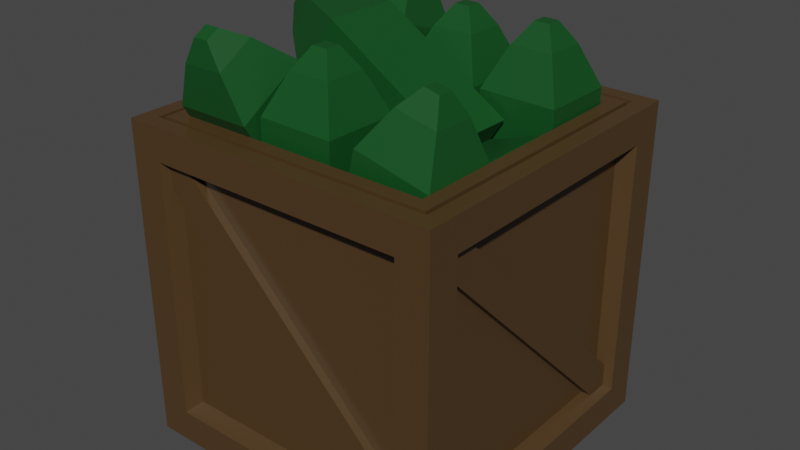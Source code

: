# Source: crate_shells.blend  (saved by Blender 2.81.16; exported with 4.5.12 LTS)
import bpy
from mathutils import Matrix  # noqa: F401  (used for matrix-valued properties, if any)

bpy.ops.wm.read_factory_settings(use_empty=True)
scene = bpy.context.scene
scene.name = 'Scene'

# ---- collections
col_collection = bpy.data.collections.new('Collection'); scene.collection.children.link(col_collection)

# ---- materials (node trees are filled in below, after node groups)
mat_material = bpy.data.materials.new('Material')
mat_material.alpha_threshold = 0.0
mat_material.use_transparent_shadow = False
mat_material.line_color = (0.0, 0.0, 0.0, 1.0)
mat_material_001 = bpy.data.materials.new('Material.001')
mat_material_001.use_transparent_shadow = False

# ---- material node trees
mat_material.use_nodes = True; mat_material.node_tree.nodes.clear()
_N = mat_material.node_tree.nodes; _L = mat_material.node_tree.links
n0 = _N.new('ShaderNodeOutputMaterial'); n0.name = 'Material Output'; n0.location = (300, 300)
n1 = _N.new('ShaderNodeBsdfPrincipled'); n1.name = 'Principled BSDF'; n1.location = (10, 300)
n1.distribution = 'GGX'
n1.subsurface_method = 'BURLEY'
n1.inputs[0].default_value = (0.07574, 0.04206, 0.01586, 1.0)
n1.inputs[2].default_value = 0.4
n1.inputs[3].default_value = 1.45
n1.inputs[27].default_value = (0.0, 0.0, 0.0, 1.0)
n1.inputs[28].default_value = 1.0
_L.new(n1.outputs[0], n0.inputs[0])
n0.is_active_output = True
mat_material_001.use_nodes = True; mat_material_001.node_tree.nodes.clear()
_N = mat_material_001.node_tree.nodes; _L = mat_material_001.node_tree.links
n0 = _N.new('ShaderNodeOutputMaterial'); n0.name = 'Material Output'; n0.location = (300, 300)
n1 = _N.new('ShaderNodeBsdfPrincipled'); n1.name = 'Principled BSDF'; n1.location = (10, 300)
n1.distribution = 'GGX'
n1.subsurface_method = 'BURLEY'
n1.inputs[0].default_value = (0.004896, 0.07324, 0.01383, 1.0)
n1.inputs[3].default_value = 1.45
n1.inputs[27].default_value = (0.0, 0.0, 0.0, 1.0)
n1.inputs[28].default_value = 1.0
_L.new(n1.outputs[0], n0.inputs[0])
n0.is_active_output = True

# ---- world
world_world = bpy.data.worlds.new('World'); scene.world = world_world
world_world.use_nodes = True; world_world.node_tree.nodes.clear()
_N = world_world.node_tree.nodes; _L = world_world.node_tree.links
n0 = _N.new('ShaderNodeOutputWorld'); n0.name = 'World Output'; n0.location = (300, 300)
n1 = _N.new('ShaderNodeBackground'); n1.name = 'Background'; n1.location = (10, 300)
n1.inputs[0].default_value = (0.05088, 0.05088, 0.05088, 1.0)
_L.new(n1.outputs[0], n0.inputs[0])
n0.is_active_output = True
world_world.color = (0.05088, 0.05088, 0.05088)
world_world.use_sun_shadow = False
world_world.sun_shadow_jitter_overblur = 0.0

# ---- meshes
me_cube = bpy.data.meshes.new('Cube')
me_cube.from_pydata([(1.0, 1.0, 1.0), (1.0, 1.0, -1.0), (1.0, -1.0, 1.0), (1.0, -1.0, -1.0), (-1.0, 1.0, 1.0), (-1.0, 1.0, -1.0), (-1.0, -1.0, 1.0), (-1.0, -1.0, -1.0), (1.0, 0.8, 0.8), (1.0, 0.8, -0.8), (1.0, -0.8, 0.8), (1.0, -0.8, -0.8), (0.8, 1.0, -0.8), (-0.8, 1.0, -0.8), (0.8, 1.0, 0.8), (-0.8, 1.0, 0.8), (-1.0, 0.8, -0.8), (-1.0, -0.8, -0.8), (-1.0, -0.8, 0.8), (-1.0, 0.8, 0.8), (-0.8, -1.0, -0.8), (-0.8, -1.0, 0.8), (0.8, -1.0, 0.8), (0.8, -1.0, -0.8), (0.76, 0.9, -0.76), (-0.76, 0.9, -0.76), (0.76, 0.9, 0.76), (-0.76, 0.9, 0.76), (0.9, 0.76, 0.76), (0.9, 0.76, -0.76), (0.9, -0.76, 0.76), (0.9, -0.76, -0.76), (-0.76, -0.9, -0.76), (-0.76, -0.9, 0.76), (0.76, -0.9, 0.76), (0.76, -0.9, -0.76), (-0.9, 0.76, -0.76), (-0.9, -0.76, -0.76), (-0.9, -0.76, 0.76), (-0.9, 0.76, 0.76), (0.9, -0.9, 1.0), (-0.9, -0.9, 1.0), (0.9, 0.9, 1.0), (-0.9, 0.9, 1.0), (0.873, -0.873, 1.0), (-0.873, -0.873, 1.0), (0.873, 0.873, 1.0), (-0.873, 0.873, 1.0), (0.7857, -0.7857, 1.0), (-0.7857, -0.7857, 1.0), (0.7857, 0.7857, 1.0), (-0.7857, 0.7857, 1.0), (0.7778, -0.7778, -0.3232), (-0.7778, -0.7778, -0.3232), (0.7778, 0.7778, -0.3232), (-0.7778, 0.7778, -0.3232), (0.9, -0.9, 0.9236), (-0.9, -0.9, 0.9236), (0.9, 0.9, 0.9236), (-0.9, 0.9, 0.9236), (0.873, -0.873, 0.9236), (-0.873, -0.873, 0.9236), (0.873, 0.873, 0.9236), (-0.873, 0.873, 0.9236), (-0.7798, -0.3394, 0.2793), (-0.7798, -0.8316, 1.072), (-0.7798, 0.05806, 0.526), (-0.7798, -0.4342, 1.319), (-0.3119, -0.3394, 0.2793), (-0.3119, -0.8316, 1.072), (-0.3119, 0.05806, 0.526), (-0.3119, -0.4342, 1.319), (-0.673, -0.87, 1.336), (-0.673, -0.654, 1.471), (-0.4187, -0.654, 1.471), (-0.4187, -0.87, 1.336), (-0.5923, -0.8673, 1.485), (-0.5923, -0.7883, 1.534), (-0.4994, -0.7883, 1.534), (-0.4994, -0.8673, 1.485), (-0.7668, 0.09514, 0.4312), (-0.7668, 0.3922, 1.316), (-0.7668, 0.5386, 0.2823), (-0.7668, 0.8357, 1.167), (-0.2989, 0.09514, 0.4312), (-0.2989, 0.3922, 1.316), (-0.2989, 0.5386, 0.2823), (-0.2989, 0.8357, 1.167), (-0.66, 0.5714, 1.514), (-0.66, 0.8124, 1.433), (-0.4057, 0.8124, 1.433), (-0.4057, 0.5714, 1.514), (-0.5793, 0.6876, 1.607), (-0.5793, 0.7757, 1.577), (-0.4864, 0.7757, 1.577), (-0.4864, 0.6876, 1.607), (0.2445, -0.2083, 0.5893), (-0.5463, -0.1989, 1.085), (0.2486, 0.2595, 0.5868), (-0.5423, 0.2689, 1.082), (0.4929, -0.2083, 0.9858), (-0.298, -0.1989, 1.481), (0.4969, 0.2595, 0.9833), (-0.2939, 0.2689, 1.479), (-0.6961, -0.08963, 1.305), (-0.6939, 0.1646, 1.303), (-0.559, 0.1646, 1.519), (-0.5611, -0.08963, 1.52), (-0.7583, -0.00769, 1.439), (-0.7575, 0.0852, 1.438), (-0.7082, 0.0852, 1.517), (-0.709, -0.00769, 1.517), (0.2915, 0.287, 0.1698), (0.3062, 0.2965, 1.103), (0.2914, 0.7548, 0.1651), (0.3061, 0.7643, 1.098), (0.7593, 0.287, 0.1624), (0.774, 0.2965, 1.095), (0.7592, 0.7548, 0.1577), (0.7739, 0.7643, 1.091), (0.4168, 0.4057, 1.345), (0.4168, 0.66, 1.342), (0.671, 0.66, 1.338), (0.6711, 0.4057, 1.341), (0.4995, 0.4877, 1.468), (0.4995, 0.5806, 1.467), (0.5923, 0.5806, 1.465), (0.5924, 0.4877, 1.466), (-0.2218, 0.287, 0.1698), (-0.2071, 0.2965, 1.103), (-0.2219, 0.7548, 0.1651), (-0.2071, 0.7643, 1.098), (0.246, 0.287, 0.1624), (0.2607, 0.2965, 1.095), (0.2459, 0.7548, 0.1577), (0.2606, 0.7643, 1.091), (-0.09643, 0.4057, 1.345), (-0.09647, 0.66, 1.342), (0.1578, 0.66, 1.338), (0.1578, 0.4057, 1.341), (-0.0138, 0.4877, 1.468), (-0.01382, 0.5806, 1.467), (0.07907, 0.5806, 1.465), (0.07908, 0.4877, 1.466), (-0.308, -0.744, 0.1698), (-0.2933, -0.7346, 1.103), (-0.3081, -0.2762, 0.1651), (-0.2934, -0.2667, 1.098), (0.1598, -0.744, 0.1624), (0.1745, -0.7346, 1.095), (0.1597, -0.2762, 0.1577), (0.1744, -0.2667, 1.091), (-0.1827, -0.6253, 1.345), (-0.1827, -0.3711, 1.342), (0.07152, -0.3711, 1.338), (0.07156, -0.6253, 1.341), (-0.1, -0.5434, 1.468), (-0.1001, -0.4505, 1.467), (-0.007168, -0.4505, 1.465), (-0.007153, -0.5434, 1.466), (0.1185, -0.744, 0.1909), (0.3283, -0.7346, 1.1), (0.1174, -0.2762, 0.1863), (0.3272, -0.2667, 1.096), (0.5743, -0.744, 0.0857), (0.7841, -0.7346, 0.995), (0.5733, -0.2762, 0.08109), (0.7831, -0.2667, 0.9904), (0.4871, -0.6253, 1.314), (0.4865, -0.3711, 1.311), (0.7343, -0.3711, 1.254), (0.7348, -0.6253, 1.256), (0.5936, -0.5434, 1.416), (0.5934, -0.4505, 1.415), (0.6839, -0.4505, 1.394), (0.6841, -0.5434, 1.395), (0.8781, -0.2227, 0.5193), (-0.005015, -0.2132, 0.2177), (0.8826, 0.2451, 0.5209), (-0.0005295, 0.2546, 0.2192), (0.7269, -0.2227, 0.962), (-0.1562, -0.2132, 0.6604), (0.7313, 0.2451, 0.9636), (-0.1517, 0.2546, 0.6619), (-0.2701, -0.104, 0.24), (-0.2677, 0.1503, 0.2408), (-0.3499, 0.1503, 0.4814), (-0.3523, -0.104, 0.4806), (-0.4135, -0.02201, 0.2763), (-0.4126, 0.07088, 0.2766), (-0.4426, 0.07088, 0.3645), (-0.4435, -0.02201, 0.3642), (-0.9474, -0.8839, -0.7425), (-0.9474, 0.7425, 0.8839), (-0.9474, -0.7425, -0.8839), (-0.9474, 0.8839, 0.7425), (-0.8474, -0.8839, -0.7425), (-0.8474, 0.7425, 0.8839), (-0.8474, -0.7425, -0.8839), (-0.8474, 0.8839, 0.7425), (0.8839, -0.9474, -0.7425), (-0.7425, -0.9474, 0.8839), (0.7425, -0.9474, -0.8839), (-0.8839, -0.9474, 0.7425), (0.8839, -0.8474, -0.7425), (-0.7425, -0.8474, 0.8839), (0.7425, -0.8474, -0.8839), (-0.8839, -0.8474, 0.7425), (-0.8839, 0.9474, -0.7425), (0.7425, 0.9474, 0.8839), (-0.7425, 0.9474, -0.8839), (0.8839, 0.9474, 0.7425), (-0.8839, 0.8474, -0.7425), (0.7425, 0.8474, 0.8839), (-0.7425, 0.8474, -0.8839), (0.8839, 0.8474, 0.7425), (0.9474, 0.8839, -0.7425), (0.9474, -0.7425, 0.8839), (0.9474, 0.7425, -0.8839), (0.9474, -0.8839, 0.7425), (0.8474, 0.8839, -0.7425), (0.8474, -0.7425, 0.8839), (0.8474, 0.7425, -0.8839), (0.8474, -0.8839, 0.7425)], [], [(6, 2, 40, 41), (6, 7, 20, 21), (4, 5, 16, 19), (5, 1, 3, 7), (0, 2, 10, 8), (5, 4, 15, 13), (8, 10, 30, 28), (2, 3, 11, 10), (1, 0, 8, 9), (3, 1, 9, 11), (15, 14, 26, 27), (1, 5, 13, 12), (4, 0, 14, 15), (0, 1, 12, 14), (17, 18, 38, 37), (7, 6, 18, 17), (5, 7, 17, 16), (6, 4, 19, 18), (22, 21, 33, 34), (7, 3, 23, 20), (2, 6, 21, 22), (3, 2, 22, 23), (25, 27, 26, 24), (14, 12, 24, 26), (13, 15, 27, 25), (12, 13, 25, 24), (29, 28, 30, 31), (9, 8, 28, 29), (11, 9, 29, 31), (10, 11, 31, 30), (35, 34, 33, 32), (21, 20, 32, 33), (20, 23, 35, 32), (23, 22, 34, 35), (37, 38, 39, 36), (19, 16, 36, 39), (16, 17, 37, 36), (18, 19, 39, 38), (45, 47, 63, 61), (4, 6, 41, 43), (2, 0, 42, 40), (0, 4, 43, 42), (44, 46, 50, 48), (40, 42, 58, 56), (42, 43, 59, 58), (46, 44, 60, 62), (51, 49, 53, 55), (47, 45, 49, 51), (45, 44, 48, 49), (46, 47, 51, 50), (54, 55, 53, 52), (49, 48, 52, 53), (50, 51, 55, 54), (48, 50, 54, 52), (58, 59, 63, 62), (56, 58, 62, 60), (59, 57, 61, 63), (57, 56, 60, 61), (44, 45, 61, 60), (43, 41, 57, 59), (47, 46, 62, 63), (41, 40, 56, 57), (64, 65, 67, 66), (66, 67, 71, 70), (70, 71, 69, 68), (68, 69, 65, 64), (66, 70, 68, 64), (69, 71, 74, 75), (72, 75, 79, 76), (67, 65, 72, 73), (65, 69, 75, 72), (71, 67, 73, 74), (78, 77, 76, 79), (74, 73, 77, 78), (75, 74, 78, 79), (73, 72, 76, 77), (80, 81, 83, 82), (82, 83, 87, 86), (86, 87, 85, 84), (84, 85, 81, 80), (82, 86, 84, 80), (85, 87, 90, 91), (88, 91, 95, 92), (83, 81, 88, 89), (81, 85, 91, 88), (87, 83, 89, 90), (94, 93, 92, 95), (90, 89, 93, 94), (91, 90, 94, 95), (89, 88, 92, 93), (96, 97, 99, 98), (98, 99, 103, 102), (102, 103, 101, 100), (100, 101, 97, 96), (98, 102, 100, 96), (101, 103, 106, 107), (104, 107, 111, 108), (99, 97, 104, 105), (97, 101, 107, 104), (103, 99, 105, 106), (110, 109, 108, 111), (106, 105, 109, 110), (107, 106, 110, 111), (105, 104, 108, 109), (112, 113, 115, 114), (114, 115, 119, 118), (118, 119, 117, 116), (116, 117, 113, 112), (114, 118, 116, 112), (117, 119, 122, 123), (120, 123, 127, 124), (115, 113, 120, 121), (113, 117, 123, 120), (119, 115, 121, 122), (126, 125, 124, 127), (122, 121, 125, 126), (123, 122, 126, 127), (121, 120, 124, 125), (128, 129, 131, 130), (130, 131, 135, 134), (134, 135, 133, 132), (132, 133, 129, 128), (130, 134, 132, 128), (133, 135, 138, 139), (136, 139, 143, 140), (131, 129, 136, 137), (129, 133, 139, 136), (135, 131, 137, 138), (142, 141, 140, 143), (138, 137, 141, 142), (139, 138, 142, 143), (137, 136, 140, 141), (144, 145, 147, 146), (146, 147, 151, 150), (150, 151, 149, 148), (148, 149, 145, 144), (146, 150, 148, 144), (149, 151, 154, 155), (152, 155, 159, 156), (147, 145, 152, 153), (145, 149, 155, 152), (151, 147, 153, 154), (158, 157, 156, 159), (154, 153, 157, 158), (155, 154, 158, 159), (153, 152, 156, 157), (160, 161, 163, 162), (162, 163, 167, 166), (166, 167, 165, 164), (164, 165, 161, 160), (162, 166, 164, 160), (165, 167, 170, 171), (168, 171, 175, 172), (163, 161, 168, 169), (161, 165, 171, 168), (167, 163, 169, 170), (174, 173, 172, 175), (170, 169, 173, 174), (171, 170, 174, 175), (169, 168, 172, 173), (176, 177, 179, 178), (178, 179, 183, 182), (182, 183, 181, 180), (180, 181, 177, 176), (178, 182, 180, 176), (181, 183, 186, 187), (184, 187, 191, 188), (179, 177, 184, 185), (177, 181, 187, 184), (183, 179, 185, 186), (190, 189, 188, 191), (186, 185, 189, 190), (187, 186, 190, 191), (185, 184, 188, 189), (192, 193, 195, 194), (194, 195, 199, 198), (196, 197, 193, 192), (200, 201, 203, 202), (202, 203, 207, 206), (204, 205, 201, 200), (208, 209, 211, 210), (210, 211, 215, 214), (212, 213, 209, 208), (216, 217, 219, 218), (218, 219, 223, 222), (220, 221, 217, 216)])
me_cube.polygons.foreach_set('material_index', [0, 0, 0, 0, 0, 0, 0, 0, 0, 0, 0, 0, 0, 0, 0, 0, 0, 0, 0, 0, 0, 0, 0, 0, 0, 0, 0, 0, 0, 0, 0, 0, 0, 0, 0, 0, 0, 0, 0, 0, 0, 0, 0, 0, 0, 0, 0, 0, 0, 0, 0, 0, 0, 0, 0, 0, 0, 0, 0, 0, 0, 0, 1, 1, 1, 1, 1, 1, 1, 1, 1, 1, 1, 1, 1, 1, 1, 1, 1, 1, 1, 1, 1, 1, 1, 1, 1, 1, 1, 1, 1, 1, 1, 1, 1, 1, 1, 1, 1, 1, 1, 1, 1, 1, 1, 1, 1, 1, 1, 1, 1, 1, 1, 1, 1, 1, 1, 1, 1, 1, 1, 1, 1, 1, 1, 1, 1, 1, 1, 1, 1, 1, 1, 1, 1, 1, 1, 1, 1, 1, 1, 1, 1, 1, 1, 1, 1, 1, 1, 1, 1, 1, 1, 1, 1, 1, 1, 1, 1, 1, 1, 1, 1, 1, 1, 1, 0, 1, 0, 0, 1, 0, 1, 1, 0, 0, 0, 0, 0, 0, 0, 0, 0, 0, 0, 0])
_uv = me_cube.uv_layers.new(name='UVMap')
_uv.uv.foreach_set('vector', [0.875, 0.75, 0.625, 0.75, 0.625, 0.75, 0.875, 0.75, 0.625, 1.0, 0.375, 1.0, 0.375, 1.0, 0.625, 1.0, 0.625, 0.25, 0.375, 0.25, 0.375, 0.25, 0.625, 0.25, 0.125, 0.5, 0.375, 0.5, 0.375, 0.75, 0.125, 0.75, 0.625, 0.5, 0.625, 0.75, 0.625, 0.75, 0.625, 0.5, 0.375, 0.25, 0.625, 0.25, 0.625, 0.25, 0.375, 0.25, 0.625, 0.5, 0.625, 0.75, 0.625, 0.75, 0.625, 0.5, 0.625, 0.75, 0.375, 0.75, 0.375, 0.75, 0.625, 0.75, 0.375, 0.5, 0.625, 0.5, 0.625, 0.5, 0.375, 0.5, 0.375, 0.75, 0.375, 0.5, 0.375, 0.5, 0.375, 0.75, 0.875, 0.5, 0.625, 0.5, 0.625, 0.5, 0.875, 0.5, 0.375, 0.5, 0.125, 0.5, 0.125, 0.5, 0.375, 0.5, 0.875, 0.5, 0.625, 0.5, 0.625, 0.5, 0.875, 0.5, 0.625, 0.5, 0.375, 0.5, 0.375, 0.5, 0.625, 0.5, 0.375, 1.0, 0.625, 1.0, 0.625, 1.0, 0.375, 1.0, 0.375, 1.0, 0.625, 1.0, 0.625, 1.0, 0.375, 1.0, 0.125, 0.5, 0.125, 0.75, 0.125, 0.75, 0.125, 0.5, 0.875, 0.75, 0.875, 0.5, 0.875, 0.5, 0.875, 0.75, 0.625, 0.75, 0.875, 0.75, 0.875, 0.75, 0.625, 0.75, 0.125, 0.75, 0.375, 0.75, 0.375, 0.75, 0.125, 0.75, 0.625, 0.75, 0.875, 0.75, 0.875, 0.75, 0.625, 0.75, 0.375, 0.75, 0.625, 0.75, 0.625, 0.75, 0.375, 0.75, 0.375, 0.25, 0.625, 0.25, 0.625, 0.5, 0.375, 0.5, 0.625, 0.5, 0.375, 0.5, 0.375, 0.5, 0.625, 0.5, 0.375, 0.25, 0.625, 0.25, 0.625, 0.25, 0.375, 0.25, 0.375, 0.5, 0.125, 0.5, 0.125, 0.5, 0.375, 0.5, 0.375, 0.5, 0.625, 0.5, 0.625, 0.75, 0.375, 0.75, 0.375, 0.5, 0.625, 0.5, 0.625, 0.5, 0.375, 0.5, 0.375, 0.75, 0.375, 0.5, 0.375, 0.5, 0.375, 0.75, 0.625, 0.75, 0.375, 0.75, 0.375, 0.75, 0.625, 0.75, 0.375, 0.75, 0.625, 0.75, 0.625, 1.0, 0.375, 1.0, 0.625, 1.0, 0.375, 1.0, 0.375, 1.0, 0.625, 1.0, 0.125, 0.75, 0.375, 0.75, 0.375, 0.75, 0.125, 0.75, 0.375, 0.75, 0.625, 0.75, 0.625, 0.75, 0.375, 0.75, 0.375, 0.0, 0.625, 0.0, 0.625, 0.25, 0.375, 0.25, 0.625, 0.25, 0.375, 0.25, 0.375, 0.25, 0.625, 0.25, 0.125, 0.5, 0.125, 0.75, 0.125, 0.75, 0.125, 0.5, 0.875, 0.75, 0.875, 0.5, 0.875, 0.5, 0.875, 0.75, 0.875, 0.75, 0.875, 0.5, 0.875, 0.5, 0.875, 0.75, 0.875, 0.5, 0.875, 0.75, 0.875, 0.75, 0.875, 0.5, 0.625, 0.75, 0.625, 0.5, 0.625, 0.5, 0.625, 0.75, 0.625, 0.5, 0.875, 0.5, 0.875, 0.5, 0.625, 0.5, 0.625, 0.75, 0.625, 0.5, 0.625, 0.5, 0.625, 0.75, 0.625, 0.75, 0.625, 0.5, 0.625, 0.5, 0.625, 0.75, 0.625, 0.5, 0.875, 0.5, 0.875, 0.5, 0.625, 0.5, 0.625, 0.5, 0.625, 0.75, 0.625, 0.75, 0.625, 0.5, 0.875, 0.5, 0.875, 0.75, 0.875, 0.75, 0.875, 0.5, 0.875, 0.5, 0.875, 0.75, 0.875, 0.75, 0.875, 0.5, 0.875, 0.75, 0.625, 0.75, 0.625, 0.75, 0.875, 0.75, 0.625, 0.5, 0.875, 0.5, 0.875, 0.5, 0.625, 0.5, 0.625, 0.5, 0.875, 0.5, 0.875, 0.75, 0.625, 0.75, 0.875, 0.75, 0.625, 0.75, 0.625, 0.75, 0.875, 0.75, 0.625, 0.5, 0.875, 0.5, 0.875, 0.5, 0.625, 0.5, 0.625, 0.75, 0.625, 0.5, 0.625, 0.5, 0.625, 0.75, 0.625, 0.5, 0.875, 0.5, 0.875, 0.5, 0.625, 0.5, 0.625, 0.75, 0.625, 0.5, 0.625, 0.5, 0.625, 0.75, 0.875, 0.5, 0.875, 0.75, 0.875, 0.75, 0.875, 0.5, 0.875, 0.75, 0.625, 0.75, 0.625, 0.75, 0.875, 0.75, 0.625, 0.75, 0.875, 0.75, 0.875, 0.75, 0.625, 0.75, 0.875, 0.5, 0.875, 0.75, 0.875, 0.75, 0.875, 0.5, 0.875, 0.5, 0.625, 0.5, 0.625, 0.5, 0.875, 0.5, 0.875, 0.75, 0.625, 0.75, 0.625, 0.75, 0.875, 0.75, 0.375, 0.0, 0.625, 0.0, 0.625, 0.25, 0.375, 0.25, 0.375, 0.25, 0.625, 0.25, 0.625, 0.5, 0.375, 0.5, 0.375, 0.5, 0.625, 0.5, 0.625, 0.75, 0.375, 0.75, 0.375, 0.75, 0.625, 0.75, 0.625, 1.0, 0.375, 1.0, 0.125, 0.5, 0.375, 0.5, 0.375, 0.75, 0.125, 0.75, 0.625, 0.75, 0.625, 0.5, 0.625, 0.5, 0.625, 0.75, 0.625, 1.0, 0.625, 0.75, 0.625, 0.75, 0.625, 1.0, 0.625, 0.25, 0.625, 0.0, 0.625, 0.0, 0.625, 0.25, 0.625, 1.0, 0.625, 0.75, 0.625, 0.75, 0.625, 1.0, 0.625, 0.5, 0.625, 0.25, 0.625, 0.25, 0.625, 0.5, 0.625, 0.5, 0.875, 0.5, 0.875, 0.75, 0.625, 0.75, 0.625, 0.5, 0.625, 0.25, 0.625, 0.25, 0.625, 0.5, 0.625, 0.75, 0.625, 0.5, 0.625, 0.5, 0.625, 0.75, 0.625, 0.25, 0.625, 0.0, 0.625, 0.0, 0.625, 0.25, 0.375, 0.0, 0.625, 0.0, 0.625, 0.25, 0.375, 0.25, 0.375, 0.25, 0.625, 0.25, 0.625, 0.5, 0.375, 0.5, 0.375, 0.5, 0.625, 0.5, 0.625, 0.75, 0.375, 0.75, 0.375, 0.75, 0.625, 0.75, 0.625, 1.0, 0.375, 1.0, 0.125, 0.5, 0.375, 0.5, 0.375, 0.75, 0.125, 0.75, 0.625, 0.75, 0.625, 0.5, 0.625, 0.5, 0.625, 0.75, 0.625, 1.0, 0.625, 0.75, 0.625, 0.75, 0.625, 1.0, 0.625, 0.25, 0.625, 0.0, 0.625, 0.0, 0.625, 0.25, 0.625, 1.0, 0.625, 0.75, 0.625, 0.75, 0.625, 1.0, 0.625, 0.5, 0.625, 0.25, 0.625, 0.25, 0.625, 0.5, 0.625, 0.5, 0.875, 0.5, 0.875, 0.75, 0.625, 0.75, 0.625, 0.5, 0.625, 0.25, 0.625, 0.25, 0.625, 0.5, 0.625, 0.75, 0.625, 0.5, 0.625, 0.5, 0.625, 0.75, 0.625, 0.25, 0.625, 0.0, 0.625, 0.0, 0.625, 0.25, 0.375, 0.0, 0.625, 0.0, 0.625, 0.25, 0.375, 0.25, 0.375, 0.25, 0.625, 0.25, 0.625, 0.5, 0.375, 0.5, 0.375, 0.5, 0.625, 0.5, 0.625, 0.75, 0.375, 0.75, 0.375, 0.75, 0.625, 0.75, 0.625, 1.0, 0.375, 1.0, 0.125, 0.5, 0.375, 0.5, 0.375, 0.75, 0.125, 0.75, 0.625, 0.75, 0.625, 0.5, 0.625, 0.5, 0.625, 0.75, 0.625, 1.0, 0.625, 0.75, 0.625, 0.75, 0.625, 1.0, 0.625, 0.25, 0.625, 0.0, 0.625, 0.0, 0.625, 0.25, 0.625, 1.0, 0.625, 0.75, 0.625, 0.75, 0.625, 1.0, 0.625, 0.5, 0.625, 0.25, 0.625, 0.25, 0.625, 0.5, 0.625, 0.5, 0.875, 0.5, 0.875, 0.75, 0.625, 0.75, 0.625, 0.5, 0.625, 0.25, 0.625, 0.25, 0.625, 0.5, 0.625, 0.75, 0.625, 0.5, 0.625, 0.5, 0.625, 0.75, 0.625, 0.25, 0.625, 0.0, 0.625, 0.0, 0.625, 0.25, 0.375, 0.0, 0.625, 0.0, 0.625, 0.25, 0.375, 0.25, 0.375, 0.25, 0.625, 0.25, 0.625, 0.5, 0.375, 0.5, 0.375, 0.5, 0.625, 0.5, 0.625, 0.75, 0.375, 0.75, 0.375, 0.75, 0.625, 0.75, 0.625, 1.0, 0.375, 1.0, 0.125, 0.5, 0.375, 0.5, 0.375, 0.75, 0.125, 0.75, 0.625, 0.75, 0.625, 0.5, 0.625, 0.5, 0.625, 0.75, 0.625, 1.0, 0.625, 0.75, 0.625, 0.75, 0.625, 1.0, 0.625, 0.25, 0.625, 0.0, 0.625, 0.0, 0.625, 0.25, 0.625, 1.0, 0.625, 0.75, 0.625, 0.75, 0.625, 1.0, 0.625, 0.5, 0.625, 0.25, 0.625, 0.25, 0.625, 0.5, 0.625, 0.5, 0.875, 0.5, 0.875, 0.75, 0.625, 0.75, 0.625, 0.5, 0.625, 0.25, 0.625, 0.25, 0.625, 0.5, 0.625, 0.75, 0.625, 0.5, 0.625, 0.5, 0.625, 0.75, 0.625, 0.25, 0.625, 0.0, 0.625, 0.0, 0.625, 0.25, 0.375, 0.0, 0.625, 0.0, 0.625, 0.25, 0.375, 0.25, 0.375, 0.25, 0.625, 0.25, 0.625, 0.5, 0.375, 0.5, 0.375, 0.5, 0.625, 0.5, 0.625, 0.75, 0.375, 0.75, 0.375, 0.75, 0.625, 0.75, 0.625, 1.0, 0.375, 1.0, 0.125, 0.5, 0.375, 0.5, 0.375, 0.75, 0.125, 0.75, 0.625, 0.75, 0.625, 0.5, 0.625, 0.5, 0.625, 0.75, 0.625, 1.0, 0.625, 0.75, 0.625, 0.75, 0.625, 1.0, 0.625, 0.25, 0.625, 0.0, 0.625, 0.0, 0.625, 0.25, 0.625, 1.0, 0.625, 0.75, 0.625, 0.75, 0.625, 1.0, 0.625, 0.5, 0.625, 0.25, 0.625, 0.25, 0.625, 0.5, 0.625, 0.5, 0.875, 0.5, 0.875, 0.75, 0.625, 0.75, 0.625, 0.5, 0.625, 0.25, 0.625, 0.25, 0.625, 0.5, 0.625, 0.75, 0.625, 0.5, 0.625, 0.5, 0.625, 0.75, 0.625, 0.25, 0.625, 0.0, 0.625, 0.0, 0.625, 0.25, 0.375, 0.0, 0.625, 0.0, 0.625, 0.25, 0.375, 0.25, 0.375, 0.25, 0.625, 0.25, 0.625, 0.5, 0.375, 0.5, 0.375, 0.5, 0.625, 0.5, 0.625, 0.75, 0.375, 0.75, 0.375, 0.75, 0.625, 0.75, 0.625, 1.0, 0.375, 1.0, 0.125, 0.5, 0.375, 0.5, 0.375, 0.75, 0.125, 0.75, 0.625, 0.75, 0.625, 0.5, 0.625, 0.5, 0.625, 0.75, 0.625, 1.0, 0.625, 0.75, 0.625, 0.75, 0.625, 1.0, 0.625, 0.25, 0.625, 0.0, 0.625, 0.0, 0.625, 0.25, 0.625, 1.0, 0.625, 0.75, 0.625, 0.75, 0.625, 1.0, 0.625, 0.5, 0.625, 0.25, 0.625, 0.25, 0.625, 0.5, 0.625, 0.5, 0.875, 0.5, 0.875, 0.75, 0.625, 0.75, 0.625, 0.5, 0.625, 0.25, 0.625, 0.25, 0.625, 0.5, 0.625, 0.75, 0.625, 0.5, 0.625, 0.5, 0.625, 0.75, 0.625, 0.25, 0.625, 0.0, 0.625, 0.0, 0.625, 0.25, 0.375, 0.0, 0.625, 0.0, 0.625, 0.25, 0.375, 0.25, 0.375, 0.25, 0.625, 0.25, 0.625, 0.5, 0.375, 0.5, 0.375, 0.5, 0.625, 0.5, 0.625, 0.75, 0.375, 0.75, 0.375, 0.75, 0.625, 0.75, 0.625, 1.0, 0.375, 1.0, 0.125, 0.5, 0.375, 0.5, 0.375, 0.75, 0.125, 0.75, 0.625, 0.75, 0.625, 0.5, 0.625, 0.5, 0.625, 0.75, 0.625, 1.0, 0.625, 0.75, 0.625, 0.75, 0.625, 1.0, 0.625, 0.25, 0.625, 0.0, 0.625, 0.0, 0.625, 0.25, 0.625, 1.0, 0.625, 0.75, 0.625, 0.75, 0.625, 1.0, 0.625, 0.5, 0.625, 0.25, 0.625, 0.25, 0.625, 0.5, 0.625, 0.5, 0.875, 0.5, 0.875, 0.75, 0.625, 0.75, 0.625, 0.5, 0.625, 0.25, 0.625, 0.25, 0.625, 0.5, 0.625, 0.75, 0.625, 0.5, 0.625, 0.5, 0.625, 0.75, 0.625, 0.25, 0.625, 0.0, 0.625, 0.0, 0.625, 0.25, 0.375, 0.0, 0.625, 0.0, 0.625, 0.25, 0.375, 0.25, 0.375, 0.25, 0.625, 0.25, 0.625, 0.5, 0.375, 0.5, 0.375, 0.5, 0.625, 0.5, 0.625, 0.75, 0.375, 0.75, 0.375, 0.75, 0.625, 0.75, 0.625, 1.0, 0.375, 1.0, 0.125, 0.5, 0.375, 0.5, 0.375, 0.75, 0.125, 0.75, 0.625, 0.75, 0.625, 0.5, 0.625, 0.5, 0.625, 0.75, 0.625, 1.0, 0.625, 0.75, 0.625, 0.75, 0.625, 1.0, 0.625, 0.25, 0.625, 0.0, 0.625, 0.0, 0.625, 0.25, 0.625, 1.0, 0.625, 0.75, 0.625, 0.75, 0.625, 1.0, 0.625, 0.5, 0.625, 0.25, 0.625, 0.25, 0.625, 0.5, 0.625, 0.5, 0.875, 0.5, 0.875, 0.75, 0.625, 0.75, 0.625, 0.5, 0.625, 0.25, 0.625, 0.25, 0.625, 0.5, 0.625, 0.75, 0.625, 0.5, 0.625, 0.5, 0.625, 0.75, 0.625, 0.25, 0.625, 0.0, 0.625, 0.0, 0.625, 0.25, 0.375, 0.0, 0.625, 0.0, 0.625, 0.25, 0.375, 0.25, 0.375, 0.25, 0.625, 0.25, 0.625, 0.5, 0.375, 0.5, 0.375, 0.75, 0.625, 0.75, 0.625, 1.0, 0.375, 1.0, 0.375, 0.0, 0.625, 0.0, 0.625, 0.25, 0.375, 0.25, 0.375, 0.25, 0.625, 0.25, 0.625, 0.5, 0.375, 0.5, 0.375, 0.75, 0.625, 0.75, 0.625, 1.0, 0.375, 1.0, 0.375, 0.0, 0.625, 0.0, 0.625, 0.25, 0.375, 0.25, 0.375, 0.25, 0.625, 0.25, 0.625, 0.5, 0.375, 0.5, 0.375, 0.75, 0.625, 0.75, 0.625, 1.0, 0.375, 1.0, 0.375, 0.0, 0.625, 0.0, 0.625, 0.25, 0.375, 0.25, 0.375, 0.25, 0.625, 0.25, 0.625, 0.5, 0.375, 0.5, 0.375, 0.75, 0.625, 0.75, 0.625, 1.0, 0.375, 1.0])
me_cube.materials.append(mat_material)
me_cube.materials.append(mat_material_001)
me_cube.use_remesh_preserve_volume = False
me_cube.use_remesh_preserve_attributes = False
me_cube.use_mirror_vertex_groups = False
me_cube.update()

# ---- objects
ob_cube = bpy.data.objects.new('Cube', me_cube)

# ---- transforms, parenting, visibility, modifiers, constraints
ob_cube.location = (0.0, 0.0, 0.0)
ob_cube.lock_rotations_4d = False
ob_cube.empty_display_type = 'ARROWS'
ob_cube.lineart.crease_threshold = 0.0

# ---- collection membership
col_collection.objects.link(ob_cube)

# ---- scene / render settings (as saved in the file)
scene.frame_start = 1; scene.frame_end = 250; scene.frame_set(1)
scene.render.engine = 'BLENDER_EEVEE_NEXT'
scene.cycles.use_denoising = False
scene.cycles.samples = 128
scene.cycles.sampling_pattern = 'TABULATED_SOBOL'
scene.cycles.use_adaptive_sampling = False
scene.cycles.use_light_tree = False
scene.view_settings.view_transform = 'Filmic'
bpy.context.view_layer.update()

# ---- added for rendering (the .blend has no active camera and no usable light): camera, sun
cam_auto = bpy.data.cameras.new('AutoCamera')
cam_auto.lens = 50.0
cam_auto.sensor_width = 36.0
cam_auto.clip_end = 1000.0
ob_auto_camera = bpy.data.objects.new('AutoCamera', cam_auto)
scene.collection.objects.link(ob_auto_camera)
ob_auto_camera.location = (3.55869, -4.27043, 3.15022)
ob_auto_camera.rotation_euler = (1.09748, -7.21219e-08, 0.694738)
scene.camera = ob_auto_camera
light_auto_sun = bpy.data.lights.new('AutoSun', 'SUN')
light_auto_sun.energy = 3.0
light_auto_sun.angle = 0.0523599
ob_auto_sun = bpy.data.objects.new('AutoSun', light_auto_sun)
scene.collection.objects.link(ob_auto_sun)
ob_auto_sun.rotation_euler = (0.872665, 0.174533, 0.523599)
bpy.context.view_layer.update()
